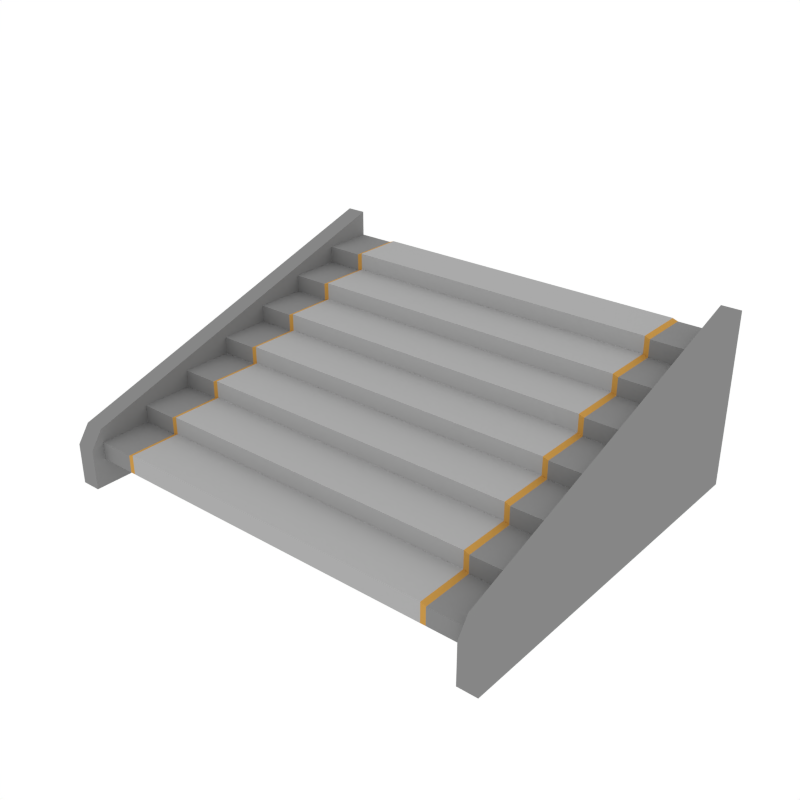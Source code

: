 # Source: Staircase.blend  (saved by Blender 3.4.6; exported with 4.5.12 LTS)
import bpy
from mathutils import Matrix  # noqa: F401  (used for matrix-valued properties, if any)

bpy.ops.wm.read_factory_settings(use_empty=True)
scene = bpy.context.scene
scene.name = 'Scene'

# ---- collections
col_collection_1 = bpy.data.collections.new('Collection 1'); scene.collection.children.link(col_collection_1)

# ---- materials (node trees are filled in below, after node groups)
mat_main = bpy.data.materials.new('Main')
mat_main.alpha_threshold = 0.0
mat_main.diffuse_color = (0.402, 0.402, 0.402, 1.0)
mat_main.roughness = 0.5
mat_accent = bpy.data.materials.new('Accent')
mat_accent.alpha_threshold = 0.0
mat_accent.diffuse_color = (0.5596, 0.2977, 0.06679, 1.0)
mat_accent.roughness = 0.5
mat_darkgrey = bpy.data.materials.new('DarkGrey')
mat_darkgrey.alpha_threshold = 0.0
mat_darkgrey.diffuse_color = (0.2395, 0.2395, 0.2395, 1.0)
mat_darkgrey.roughness = 0.5

# ---- node groups
ng_auto_smooth = bpy.data.node_groups.new('Auto Smooth', 'GeometryNodeTree')
_s = ng_auto_smooth.interface.new_socket(name='Geometry', in_out='OUTPUT', socket_type='NodeSocketGeometry')
_s = ng_auto_smooth.interface.new_socket(name='Geometry', in_out='INPUT', socket_type='NodeSocketGeometry')
_s = ng_auto_smooth.interface.new_socket(name='Angle', in_out='INPUT', socket_type='NodeSocketFloat')
_s.subtype = 'ANGLE'
_s.min_value = 0.0
_s.max_value = 3.142
ng_auto_smooth.is_modifier = True
_N = ng_auto_smooth.nodes; _L = ng_auto_smooth.links
n0 = _N.new('NodeGroupOutput'); n0.name = 'Group Output'; n0.location = (480, -100)
n1 = _N.new('NodeGroupInput'); n1.name = 'Group Input'; n1.location = (-420, -300)
n2 = _N.new('NodeGroupInput'); n2.name = 'Group Input.001'; n2.location = (-60, -100)
n3 = _N.new('GeometryNodeSetShadeSmooth'); n3.name = 'Set Shade Smooth'; n3.location = (120, -100)
n3.domain = 'EDGE'
n4 = _N.new('GeometryNodeSetShadeSmooth'); n4.name = 'Set Shade Smooth.001'; n4.location = (300, -100)
n5 = _N.new('GeometryNodeInputMeshEdgeAngle'); n5.name = 'Edge Angle'; n5.location = (-420, -220)
n6 = _N.new('GeometryNodeInputEdgeSmooth'); n6.name = 'Is Edge Smooth'; n6.location = (-60, -160)
n7 = _N.new('GeometryNodeInputShadeSmooth'); n7.name = 'Is Face Smooth'; n7.location = (-240, -340)
n8 = _N.new('FunctionNodeBooleanMath'); n8.name = 'Boolean Math'; n8.location = (-60, -220)
n9 = _N.new('FunctionNodeCompare'); n9.name = 'Compare'; n9.location = (-240, -180)
n9.operation = 'LESS_EQUAL'
_L.new(n5.outputs[0], n9.inputs[0])
_L.new(n4.outputs[0], n0.inputs[0])
_L.new(n1.outputs[1], n9.inputs[1])
_L.new(n9.outputs[0], n8.inputs[0])
_L.new(n7.outputs[0], n8.inputs[1])
_L.new(n2.outputs[0], n3.inputs[0])
_L.new(n6.outputs[0], n3.inputs[1])
_L.new(n3.outputs[0], n4.inputs[0])
_L.new(n8.outputs[0], n3.inputs[2])
n0.is_active_output = True

# ---- material node trees

# ---- world
world_world = bpy.data.worlds.new('World'); scene.world = world_world
world_world.color = (1.0, 1.0, 1.0)
world_world.use_sun_shadow = False
world_world.sun_shadow_jitter_overblur = 0.0
world_world.cycles.sampling_method = 'NONE'
world_world.cycles.sample_map_resolution = 256

# ---- meshes
me_plane_319 = bpy.data.meshes.new('Plane.319')
me_plane_319.from_pydata([(1.775, -5.486e-07, -0.145), (-1.775, 6.082e-07, -0.145), (1.775, -0.4299, -0.145), (-1.775, -0.4299, -0.145), (1.413, -4.305e-07, -0.145), (-1.413, 4.901e-07, -0.145), (1.413, -0.4299, -0.145), (-1.413, -0.4299, -0.145), (1.775, -5.486e-07, 0.0), (-1.775, 6.082e-07, 0.0), (1.775, -0.4299, 0.0), (-1.775, -0.4299, 0.0), (1.413, -4.305e-07, 0.0), (-1.413, 4.901e-07, 0.0), (1.413, -0.4299, 0.0), (-1.413, -0.4299, 0.0), (1.369, -4.161e-07, -0.145), (-1.369, 4.757e-07, -0.145), (1.369, -0.4299, -0.145), (-1.369, -0.4299, -0.145), (1.369, -4.161e-07, 0.0161), (-1.369, 4.757e-07, 0.0161), (1.369, -0.4299, 0.0161), (-1.369, -0.4299, 0.0161), (1.775, -0.4299, -0.29), (-1.775, -0.4299, -0.29), (1.775, -0.8598, -0.29), (-1.775, -0.8598, -0.29), (1.413, -0.4299, -0.29), (-1.413, -0.4299, -0.29), (1.413, -0.8598, -0.29), (-1.413, -0.8598, -0.29), (1.775, -0.4299, -0.145), (-1.775, -0.4299, -0.145), (1.775, -0.8598, -0.145), (-1.775, -0.8598, -0.145), (1.413, -0.4299, -0.145), (-1.413, -0.4299, -0.145), (1.413, -0.8598, -0.145), (-1.413, -0.8598, -0.145), (1.369, -0.4299, -0.29), (-1.369, -0.4299, -0.29), (1.369, -0.8598, -0.29), (-1.369, -0.8598, -0.29), (1.369, -0.4299, -0.1289), (-1.369, -0.4299, -0.1289), (1.369, -0.8598, -0.1289), (-1.369, -0.8598, -0.1289), (1.775, -0.8598, -0.435), (-1.775, -0.8598, -0.435), (1.775, -1.29, -0.435), (-1.775, -1.29, -0.435), (1.413, -0.8598, -0.435), (-1.413, -0.8598, -0.435), (1.413, -1.29, -0.435), (-1.413, -1.29, -0.435), (1.775, -0.8598, -0.29), (-1.775, -0.8598, -0.29), (1.775, -1.29, -0.29), (-1.775, -1.29, -0.29), (1.413, -0.8598, -0.29), (-1.413, -0.8598, -0.29), (1.413, -1.29, -0.29), (-1.413, -1.29, -0.29), (1.369, -0.8598, -0.435), (-1.369, -0.8598, -0.435), (1.369, -1.29, -0.435), (-1.369, -1.29, -0.435), (1.369, -0.8598, -0.2739), (-1.369, -0.8598, -0.2739), (1.369, -1.29, -0.2739), (-1.369, -1.29, -0.2739), (1.775, -1.29, -0.58), (-1.775, -1.29, -0.58), (1.775, -1.72, -0.58), (-1.775, -1.72, -0.58), (1.413, -1.29, -0.58), (-1.413, -1.29, -0.58), (1.413, -1.72, -0.58), (-1.413, -1.72, -0.58), (1.775, -1.29, -0.435), (-1.775, -1.29, -0.435), (1.775, -1.72, -0.435), (-1.775, -1.72, -0.435), (1.413, -1.29, -0.435), (-1.413, -1.29, -0.435), (1.413, -1.72, -0.435), (-1.413, -1.72, -0.435), (1.369, -1.29, -0.58), (-1.369, -1.29, -0.58), (1.369, -1.72, -0.58), (-1.369, -1.72, -0.58), (1.369, -1.29, -0.4189), (-1.369, -1.29, -0.4189), (1.369, -1.72, -0.4189), (-1.369, -1.72, -0.4189), (1.775, -1.72, -0.725), (-1.775, -1.72, -0.725), (1.775, -2.149, -0.725), (-1.775, -2.149, -0.725), (1.413, -1.72, -0.725), (-1.413, -1.72, -0.725), (1.413, -2.149, -0.725), (-1.413, -2.149, -0.725), (1.775, -1.72, -0.58), (-1.775, -1.72, -0.58), (1.775, -2.149, -0.58), (-1.775, -2.149, -0.58), (1.413, -1.72, -0.58), (-1.413, -1.72, -0.58), (1.413, -2.149, -0.58), (-1.413, -2.149, -0.58), (1.369, -1.72, -0.725), (-1.369, -1.72, -0.725), (1.369, -2.149, -0.725), (-1.369, -2.149, -0.725), (1.369, -1.72, -0.5639), (-1.369, -1.72, -0.5639), (1.369, -2.149, -0.5639), (-1.369, -2.149, -0.5639), (1.775, -2.149, -0.87), (-1.775, -2.149, -0.87), (1.775, -2.579, -0.87), (-1.775, -2.579, -0.87), (1.413, -2.149, -0.87), (-1.413, -2.149, -0.87), (1.413, -2.579, -0.87), (-1.413, -2.579, -0.87), (1.775, -2.149, -0.725), (-1.775, -2.149, -0.725), (1.775, -2.579, -0.725), (-1.775, -2.579, -0.725), (1.413, -2.149, -0.725), (-1.413, -2.149, -0.725), (1.413, -2.579, -0.725), (-1.413, -2.579, -0.725), (1.369, -2.149, -0.87), (-1.369, -2.149, -0.87), (1.369, -2.579, -0.87), (-1.369, -2.579, -0.87), (1.369, -2.149, -0.7089), (-1.369, -2.149, -0.7089), (1.369, -2.579, -0.7089), (-1.369, -2.579, -0.7089), (1.775, -2.579, -1.015), (-1.775, -2.579, -1.015), (1.775, -3.009, -1.015), (-1.775, -3.009, -1.015), (1.413, -2.579, -1.015), (-1.413, -2.579, -1.015), (1.413, -3.009, -1.015), (-1.413, -3.009, -1.015), (1.775, -2.579, -0.87), (-1.775, -2.579, -0.87), (1.775, -3.009, -0.87), (-1.775, -3.009, -0.87), (1.413, -2.579, -0.87), (-1.413, -2.579, -0.87), (1.413, -3.009, -0.87), (-1.413, -3.009, -0.87), (1.369, -2.579, -1.015), (-1.369, -2.579, -1.015), (1.369, -3.009, -1.015), (-1.369, -3.009, -1.015), (1.369, -2.579, -0.8539), (-1.369, -2.579, -0.8539), (1.369, -3.009, -0.8539), (-1.369, -3.009, -0.8539), (-1.728, 5.929e-07, -1.239), (-1.728, -3.112, -1.239), (-1.728, 5.929e-07, 0.2145), (-1.891, 6.46e-07, -1.239), (-1.891, -3.112, -1.239), (-1.891, 6.46e-07, 0.2145), (-1.728, -3.012, -0.7537), (-1.728, -3.112, -0.8998), (-1.891, -3.112, -0.8998), (-1.891, -3.012, -0.7537), (1.728, -5.333e-07, -1.239), (1.728, -3.112, -1.239), (1.728, -5.333e-07, 0.2145), (1.891, -5.864e-07, -1.239), (1.891, -3.112, -1.239), (1.891, -5.864e-07, 0.2145), (1.728, -3.012, -0.7537), (1.728, -3.112, -0.8998), (1.891, -3.112, -0.8998), (1.891, -3.012, -0.7537)], [], [(7, 3, 1, 5), (2, 6, 4, 0), (19, 7, 5, 17), (15, 13, 9, 11), (10, 8, 12, 14), (23, 21, 13, 15), (5, 1, 9, 13), (3, 7, 15, 11), (0, 4, 12, 8), (17, 5, 13, 21), (6, 2, 10, 14), (18, 6, 14, 22), (7, 19, 23, 15), (19, 18, 22, 23), (4, 16, 20, 12), (16, 17, 21, 20), (14, 12, 20, 22), (22, 20, 21, 23), (6, 18, 16, 4), (18, 19, 17, 16), (31, 27, 25, 29), (26, 30, 28, 24), (43, 31, 29, 41), (39, 37, 33, 35), (34, 32, 36, 38), (47, 45, 37, 39), (29, 25, 33, 37), (27, 31, 39, 35), (24, 28, 36, 32), (41, 29, 37, 45), (30, 26, 34, 38), (42, 30, 38, 46), (31, 43, 47, 39), (43, 42, 46, 47), (28, 40, 44, 36), (40, 41, 45, 44), (38, 36, 44, 46), (46, 44, 45, 47), (30, 42, 40, 28), (42, 43, 41, 40), (55, 51, 49, 53), (50, 54, 52, 48), (67, 55, 53, 65), (63, 61, 57, 59), (58, 56, 60, 62), (71, 69, 61, 63), (53, 49, 57, 61), (51, 55, 63, 59), (48, 52, 60, 56), (65, 53, 61, 69), (54, 50, 58, 62), (66, 54, 62, 70), (55, 67, 71, 63), (67, 66, 70, 71), (52, 64, 68, 60), (64, 65, 69, 68), (62, 60, 68, 70), (70, 68, 69, 71), (54, 66, 64, 52), (66, 67, 65, 64), (79, 75, 73, 77), (74, 78, 76, 72), (91, 79, 77, 89), (87, 85, 81, 83), (82, 80, 84, 86), (95, 93, 85, 87), (77, 73, 81, 85), (75, 79, 87, 83), (72, 76, 84, 80), (89, 77, 85, 93), (78, 74, 82, 86), (90, 78, 86, 94), (79, 91, 95, 87), (91, 90, 94, 95), (76, 88, 92, 84), (88, 89, 93, 92), (86, 84, 92, 94), (94, 92, 93, 95), (78, 90, 88, 76), (90, 91, 89, 88), (103, 99, 97, 101), (98, 102, 100, 96), (115, 103, 101, 113), (111, 109, 105, 107), (106, 104, 108, 110), (119, 117, 109, 111), (101, 97, 105, 109), (99, 103, 111, 107), (96, 100, 108, 104), (113, 101, 109, 117), (102, 98, 106, 110), (114, 102, 110, 118), (103, 115, 119, 111), (115, 114, 118, 119), (100, 112, 116, 108), (112, 113, 117, 116), (110, 108, 116, 118), (118, 116, 117, 119), (102, 114, 112, 100), (114, 115, 113, 112), (127, 123, 121, 125), (122, 126, 124, 120), (139, 127, 125, 137), (135, 133, 129, 131), (130, 128, 132, 134), (143, 141, 133, 135), (125, 121, 129, 133), (123, 127, 135, 131), (120, 124, 132, 128), (137, 125, 133, 141), (126, 122, 130, 134), (138, 126, 134, 142), (127, 139, 143, 135), (139, 138, 142, 143), (124, 136, 140, 132), (136, 137, 141, 140), (134, 132, 140, 142), (142, 140, 141, 143), (126, 138, 136, 124), (138, 139, 137, 136), (151, 147, 145, 149), (146, 150, 148, 144), (163, 151, 149, 161), (159, 157, 153, 155), (154, 152, 156, 158), (167, 165, 157, 159), (149, 145, 153, 157), (147, 151, 159, 155), (144, 148, 156, 152), (161, 149, 157, 165), (150, 146, 154, 158), (162, 150, 158, 166), (151, 163, 167, 159), (163, 162, 166, 167), (148, 160, 164, 156), (160, 161, 165, 164), (158, 156, 164, 166), (166, 164, 165, 167), (150, 162, 160, 148), (162, 163, 161, 160), (169, 175, 176, 172), (170, 168, 171, 173), (168, 169, 172, 171), (171, 172, 176, 177, 173), (168, 170, 174, 175, 169), (174, 177, 176, 175), (174, 170, 173, 177), (179, 182, 186, 185), (180, 183, 181, 178), (178, 181, 182, 179), (181, 183, 187, 186, 182), (178, 179, 185, 184, 180), (184, 185, 186, 187), (184, 187, 183, 180)])
me_plane_319.polygons.foreach_set('material_index', [2, 2, 1, 2, 2, 1, 2, 2, 2, 1, 2, 1, 1, 0, 1, 0, 1, 0, 1, 0, 2, 2, 1, 2, 2, 1, 2, 2, 2, 1, 2, 1, 1, 0, 1, 0, 1, 0, 1, 0, 2, 2, 1, 2, 2, 1, 2, 2, 2, 1, 2, 1, 1, 0, 1, 0, 1, 0, 1, 0, 2, 2, 1, 2, 2, 1, 2, 2, 2, 1, 2, 1, 1, 0, 1, 0, 1, 0, 1, 0, 2, 2, 1, 2, 2, 1, 2, 2, 2, 1, 2, 1, 1, 0, 1, 0, 1, 0, 1, 0, 2, 2, 1, 2, 2, 1, 2, 2, 2, 1, 2, 1, 1, 0, 1, 0, 1, 0, 1, 0, 2, 2, 1, 2, 2, 1, 2, 2, 2, 1, 2, 1, 1, 0, 1, 0, 1, 0, 1, 0, 2, 2, 2, 2, 2, 2, 2, 2, 2, 2, 2, 2, 2, 2])
me_plane_319.materials.append(mat_main)
me_plane_319.materials.append(mat_accent)
me_plane_319.materials.append(mat_darkgrey)
me_plane_319.use_remesh_preserve_volume = False
me_plane_319.use_remesh_preserve_attributes = False
me_plane_319.use_mirror_vertex_groups = False
me_plane_319.update()

# ---- objects
ob_staircase = bpy.data.objects.new('Staircase', me_plane_319)

# ---- transforms, parenting, visibility, modifiers, constraints
ob_staircase.location = (0.0, 0.0, 0.0)
ob_staircase.lineart.crease_threshold = 0.0
_m = ob_staircase.modifiers.new('Auto Smooth', 'NODES')
_m.node_group = ng_auto_smooth
_gi = [s.identifier for s in ng_auto_smooth.interface.items_tree if s.item_type == 'SOCKET' and s.in_out == 'INPUT']
_m[_gi[1]] = 0.5236  # Angle

# ---- collection membership
col_collection_1.objects.link(ob_staircase)

# ---- scene / render settings (as saved in the file)
scene.frame_start = 1; scene.frame_end = 250; scene.frame_set(0)
scene.render.engine = 'CYCLES'
scene.render.resolution_x = 1000
scene.render.resolution_y = 1000
scene.render.dither_intensity = 0.0
scene.cycles.samples = 200
scene.cycles.sampling_pattern = 'TABULATED_SOBOL'
scene.cycles.light_sampling_threshold = 0.0
scene.cycles.use_adaptive_sampling = False
scene.cycles.use_light_tree = False
scene.cycles.caustics_reflective = False
scene.cycles.caustics_refractive = False
scene.cycles.blur_glossy = 0.0
scene.cycles.max_bounces = 2
scene.cycles.pixel_filter_type = 'GAUSSIAN'
scene.cycles.sample_clamp_indirect = 0.0
scene.view_settings.view_transform = 'Standard'
bpy.context.view_layer.update()

# ---- added for rendering (the .blend has no active camera): camera
cam_auto = bpy.data.cameras.new('AutoCamera')
cam_auto.lens = 50.0
cam_auto.sensor_width = 36.0
cam_auto.clip_end = 1000.0
ob_auto_camera = bpy.data.objects.new('AutoCamera', cam_auto)
scene.collection.objects.link(ob_auto_camera)
ob_auto_camera.location = (4.7271, -7.22849, 3.26918)
ob_auto_camera.rotation_euler = (1.09748, -7.21219e-08, 0.694738)
scene.camera = ob_auto_camera
bpy.context.view_layer.update()
